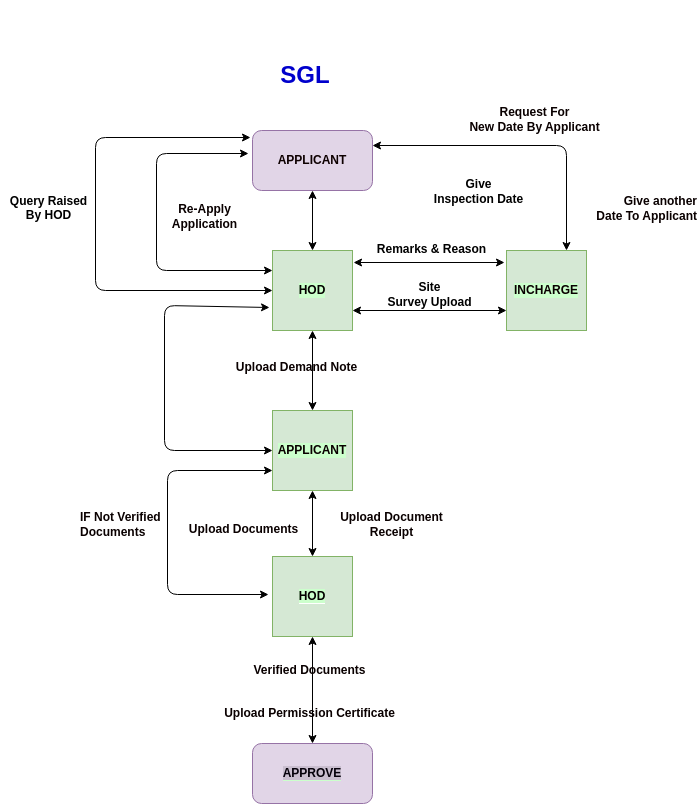

The diagram above was exported from draw.io. Its source (the exported page's mxGraphModel, read from the mxfile embedded in the PNG):
<mxGraphModel dx="457" dy="1455" grid="0" gridSize="10" guides="1" tooltips="1" connect="1" arrows="1" fold="1" page="1" pageScale="1" pageWidth="827" pageHeight="1169" background="#ffffff" math="0" shadow="0">
  <root>
    <mxCell id="0" />
    <mxCell id="1" parent="0" />
    <mxCell id="2" value="&lt;h1&gt;&lt;font color=&quot;#0000cc&quot;&gt;&lt;br&gt;&lt;/font&gt;&lt;/h1&gt;&lt;h1&gt;&lt;font color=&quot;#0000cc&quot;&gt;&amp;nbsp; &amp;nbsp; &amp;nbsp; &amp;nbsp; SGL&lt;/font&gt;&lt;/h1&gt;" style="text;html=1;strokeColor=none;fillColor=none;spacing=5;spacingTop=-20;whiteSpace=wrap;overflow=hidden;rounded=0;" vertex="1" parent="1">
      <mxGeometry x="241" y="-1122" width="190" height="120" as="geometry" />
    </mxCell>
    <mxCell id="3" value="&lt;font color=&quot;#0e0101&quot;&gt;&lt;b&gt;APPLICANT&lt;/b&gt;&lt;/font&gt;" style="rounded=1;whiteSpace=wrap;html=1;fillColor=#e1d5e7;strokeColor=#9673a6;" vertex="1" parent="1">
      <mxGeometry x="271" y="-1002" width="120" height="60" as="geometry" />
    </mxCell>
    <mxCell id="4" value="&lt;font color=&quot;#050000&quot;&gt;&lt;b&gt;HOD&lt;/b&gt;&lt;/font&gt;" style="whiteSpace=wrap;html=1;aspect=fixed;labelBackgroundColor=#CCFFCC;fillColor=#d5e8d4;strokeColor=#82b366;" vertex="1" parent="1">
      <mxGeometry x="291" y="-882" width="80" height="80" as="geometry" />
    </mxCell>
    <mxCell id="5" value="" style="endArrow=classic;startArrow=classic;html=1;fontColor=#050000;strokeColor=#000000;entryX=0.5;entryY=1;entryDx=0;entryDy=0;exitX=0.5;exitY=0;exitDx=0;exitDy=0;" edge="1" parent="1" source="4" target="3">
      <mxGeometry width="50" height="50" relative="1" as="geometry">
        <mxPoint x="301" y="-872" as="sourcePoint" />
        <mxPoint x="351" y="-922" as="targetPoint" />
      </mxGeometry>
    </mxCell>
    <mxCell id="6" value="&lt;font color=&quot;#0a0000&quot;&gt;&lt;b&gt;APPLICANT&lt;/b&gt;&lt;/font&gt;" style="whiteSpace=wrap;html=1;aspect=fixed;labelBackgroundColor=#CCFFCC;fillColor=#d5e8d4;strokeColor=#82b366;" vertex="1" parent="1">
      <mxGeometry x="291" y="-722" width="80" height="80" as="geometry" />
    </mxCell>
    <mxCell id="8" value="" style="endArrow=classic;startArrow=classic;html=1;strokeColor=#000000;fontColor=#0a0000;exitX=0.5;exitY=0;exitDx=0;exitDy=0;entryX=0.5;entryY=1;entryDx=0;entryDy=0;" edge="1" parent="1" source="6" target="4">
      <mxGeometry width="50" height="50" relative="1" as="geometry">
        <mxPoint x="311" y="-782" as="sourcePoint" />
        <mxPoint x="361" y="-832" as="targetPoint" />
      </mxGeometry>
    </mxCell>
    <mxCell id="9" value="&lt;b style=&quot;color: rgb(5, 0, 0); background-color: rgb(204, 255, 204);&quot;&gt;HOD&lt;/b&gt;" style="whiteSpace=wrap;html=1;aspect=fixed;labelBackgroundColor=#ffffff;fillColor=#d5e8d4;strokeColor=#82b366;" vertex="1" parent="1">
      <mxGeometry x="291" y="-576" width="80" height="80" as="geometry" />
    </mxCell>
    <mxCell id="10" value="" style="endArrow=classic;startArrow=classic;html=1;strokeColor=#000000;fontColor=#0a0000;exitX=0.5;exitY=0;exitDx=0;exitDy=0;entryX=0.5;entryY=1;entryDx=0;entryDy=0;" edge="1" parent="1" source="9" target="6">
      <mxGeometry width="50" height="50" relative="1" as="geometry">
        <mxPoint x="315" y="-658" as="sourcePoint" />
        <mxPoint x="365" y="-708" as="targetPoint" />
      </mxGeometry>
    </mxCell>
    <mxCell id="11" value="" style="endArrow=classic;startArrow=classic;html=1;strokeColor=#000000;fontColor=#0a0000;exitX=0;exitY=0.5;exitDx=0;exitDy=0;" edge="1" parent="1" source="6">
      <mxGeometry width="50" height="50" relative="1" as="geometry">
        <mxPoint x="250" y="-658" as="sourcePoint" />
        <mxPoint x="288" y="-825" as="targetPoint" />
        <Array as="points">
          <mxPoint x="183" y="-682" />
          <mxPoint x="183" y="-827" />
        </Array>
      </mxGeometry>
    </mxCell>
    <mxCell id="13" value="" style="endArrow=classic;startArrow=classic;html=1;strokeColor=#000000;fontColor=#0a0000;exitX=0;exitY=0.25;exitDx=0;exitDy=0;" edge="1" parent="1" source="4">
      <mxGeometry width="50" height="50" relative="1" as="geometry">
        <mxPoint x="315" y="-800" as="sourcePoint" />
        <mxPoint x="267" y="-979.0000000000001" as="targetPoint" />
        <Array as="points">
          <mxPoint x="175" y="-862" />
          <mxPoint x="175" y="-979" />
        </Array>
      </mxGeometry>
    </mxCell>
    <mxCell id="14" value="&lt;b&gt;Re-Apply&lt;br&gt;Application&lt;/b&gt;" style="text;html=1;align=center;verticalAlign=middle;resizable=0;points=[];autosize=1;strokeColor=none;fillColor=none;fontColor=#0a0000;" vertex="1" parent="1">
      <mxGeometry x="181" y="-937" width="83" height="41" as="geometry" />
    </mxCell>
    <mxCell id="16" value="&lt;b&gt;Give another &lt;br&gt;Date To Applicant&lt;/b&gt;" style="text;html=1;align=right;verticalAlign=middle;resizable=0;points=[];autosize=1;strokeColor=none;fillColor=none;fontColor=#0a0000;" vertex="1" parent="1">
      <mxGeometry x="598" y="-945" width="119" height="41" as="geometry" />
    </mxCell>
    <mxCell id="17" value="&lt;b&gt;Upload Documents&lt;/b&gt;" style="text;html=1;align=center;verticalAlign=middle;resizable=0;points=[];autosize=1;strokeColor=none;fillColor=none;fontColor=#0a0000;" vertex="1" parent="1">
      <mxGeometry x="199" y="-616" width="127" height="26" as="geometry" />
    </mxCell>
    <mxCell id="19" value="" style="endArrow=classic;startArrow=classic;html=1;strokeColor=#000000;fontColor=#0a0000;exitX=0.5;exitY=0;exitDx=0;exitDy=0;entryX=0.5;entryY=1;entryDx=0;entryDy=0;" edge="1" parent="1" source="26" target="9">
      <mxGeometry width="50" height="50" relative="1" as="geometry">
        <mxPoint x="331" y="-428.0000000000002" as="sourcePoint" />
        <mxPoint x="365" y="-506" as="targetPoint" />
      </mxGeometry>
    </mxCell>
    <mxCell id="20" value="&lt;b&gt;Verified Documents&lt;/b&gt;" style="text;html=1;align=center;verticalAlign=middle;resizable=0;points=[];autosize=1;strokeColor=none;fillColor=none;fontColor=#0a0000;" vertex="1" parent="1">
      <mxGeometry x="263" y="-475" width="130" height="26" as="geometry" />
    </mxCell>
    <mxCell id="22" value="&lt;div style=&quot;&quot;&gt;&lt;b style=&quot;text-align: center;&quot;&gt;IF Not Verified&amp;nbsp;&lt;/b&gt;&lt;/div&gt;&lt;div style=&quot;&quot;&gt;&lt;b style=&quot;text-align: center;&quot;&gt;Documents&lt;/b&gt;&lt;br&gt;&lt;/div&gt;" style="text;html=1;align=left;verticalAlign=middle;resizable=0;points=[];autosize=1;strokeColor=none;fillColor=none;fontColor=#0a0000;strokeWidth=0;" vertex="1" parent="1">
      <mxGeometry x="97" y="-628" width="102" height="41" as="geometry" />
    </mxCell>
    <mxCell id="26" value="&lt;b&gt;&lt;font color=&quot;#05000a&quot; style=&quot;background-color: rgb(201, 190, 207);&quot;&gt;APPROVE&lt;/font&gt;&lt;/b&gt;" style="rounded=1;whiteSpace=wrap;html=1;labelBackgroundColor=#CCFFCC;fontFamily=Helvetica;fillColor=#e1d5e7;strokeColor=#9673a6;" vertex="1" parent="1">
      <mxGeometry x="271" y="-389" width="120" height="60" as="geometry" />
    </mxCell>
    <mxCell id="32" value="&lt;font color=&quot;#0a0000&quot;&gt;&lt;b&gt;INCHARGE&lt;/b&gt;&lt;/font&gt;" style="whiteSpace=wrap;html=1;aspect=fixed;labelBackgroundColor=#CCFFCC;fillColor=#d5e8d4;strokeColor=#82b366;" vertex="1" parent="1">
      <mxGeometry x="525" y="-882" width="80" height="80" as="geometry" />
    </mxCell>
    <mxCell id="34" value="" style="endArrow=classic;startArrow=classic;html=1;fontColor=#050000;strokeColor=#000000;entryX=1.013;entryY=0.15;entryDx=0;entryDy=0;entryPerimeter=0;" edge="1" parent="1" target="4">
      <mxGeometry width="50" height="50" relative="1" as="geometry">
        <mxPoint x="523" y="-870" as="sourcePoint" />
        <mxPoint x="341" y="-932" as="targetPoint" />
        <Array as="points" />
      </mxGeometry>
    </mxCell>
    <mxCell id="37" value="&lt;b&gt;Remarks &amp;amp; Reason&lt;/b&gt;" style="text;html=1;align=center;verticalAlign=middle;resizable=0;points=[];autosize=1;strokeColor=none;fillColor=none;fontColor=#000000;" vertex="1" parent="1">
      <mxGeometry x="386" y="-896" width="127" height="26" as="geometry" />
    </mxCell>
    <mxCell id="38" value="" style="endArrow=classic;startArrow=classic;html=1;fontColor=#050000;strokeColor=#000000;entryX=1;entryY=0.75;entryDx=0;entryDy=0;exitX=0;exitY=0.75;exitDx=0;exitDy=0;" edge="1" parent="1" source="32" target="4">
      <mxGeometry width="50" height="50" relative="1" as="geometry">
        <mxPoint x="556" y="-882" as="sourcePoint" />
        <mxPoint x="388" y="-976" as="targetPoint" />
        <Array as="points" />
      </mxGeometry>
    </mxCell>
    <mxCell id="39" value="&lt;b&gt;Site &lt;br&gt;Survey Upload&lt;/b&gt;" style="text;html=1;align=center;verticalAlign=middle;resizable=0;points=[];autosize=1;strokeColor=none;fillColor=none;fontColor=#000000;rotation=0;" vertex="1" parent="1">
      <mxGeometry x="397" y="-859" width="102" height="41" as="geometry" />
    </mxCell>
    <mxCell id="42" value="&lt;b&gt;Give &lt;br&gt;Inspection Date&lt;/b&gt;" style="text;html=1;align=center;verticalAlign=middle;resizable=0;points=[];autosize=1;strokeColor=none;fillColor=none;fontColor=#000000;" vertex="1" parent="1">
      <mxGeometry x="443" y="-962" width="107" height="41" as="geometry" />
    </mxCell>
    <mxCell id="43" value="" style="endArrow=classic;startArrow=classic;html=1;fontColor=#050000;strokeColor=#000000;entryX=1;entryY=0.25;entryDx=0;entryDy=0;exitX=0.75;exitY=0;exitDx=0;exitDy=0;" edge="1" parent="1" source="32" target="3">
      <mxGeometry width="50" height="50" relative="1" as="geometry">
        <mxPoint x="533" y="-860.0000000000001" as="sourcePoint" />
        <mxPoint x="382.03999999999996" y="-859.9999999999999" as="targetPoint" />
        <Array as="points">
          <mxPoint x="585" y="-987" />
        </Array>
      </mxGeometry>
    </mxCell>
    <mxCell id="45" value="&lt;b style=&quot;color: rgb(10, 0, 0);&quot;&gt;Request For &lt;br&gt;New Date By Applicant&lt;/b&gt;" style="text;html=1;align=center;verticalAlign=middle;resizable=0;points=[];autosize=1;strokeColor=none;fillColor=none;fontColor=#000000;" vertex="1" parent="1">
      <mxGeometry x="479" y="-1034" width="148" height="41" as="geometry" />
    </mxCell>
    <mxCell id="46" value="&lt;b style=&quot;color: rgb(10, 0, 0);&quot;&gt;Upload Demand Note&lt;/b&gt;" style="text;html=1;align=center;verticalAlign=middle;resizable=0;points=[];autosize=1;strokeColor=none;fillColor=none;fontColor=#000000;" vertex="1" parent="1">
      <mxGeometry x="245" y="-778" width="139" height="26" as="geometry" />
    </mxCell>
    <mxCell id="48" value="" style="endArrow=classic;startArrow=classic;html=1;strokeColor=#000000;fontColor=#0a0000;exitX=0;exitY=0.5;exitDx=0;exitDy=0;" edge="1" parent="1" source="4">
      <mxGeometry width="50" height="50" relative="1" as="geometry">
        <mxPoint x="301" y="-672" as="sourcePoint" />
        <mxPoint x="269" y="-995" as="targetPoint" />
        <Array as="points">
          <mxPoint x="114" y="-842" />
          <mxPoint x="114" y="-995" />
        </Array>
      </mxGeometry>
    </mxCell>
    <mxCell id="49" value="&lt;b&gt;Query Raised &lt;br&gt;By HOD&lt;br&gt;&lt;br&gt;&lt;/b&gt;" style="text;html=1;align=center;verticalAlign=middle;resizable=0;points=[];autosize=1;strokeColor=none;fillColor=none;fontColor=#000000;" vertex="1" parent="1">
      <mxGeometry x="19" y="-945" width="95" height="55" as="geometry" />
    </mxCell>
    <mxCell id="50" value="&lt;b style=&quot;color: rgb(10, 0, 0);&quot;&gt;Upload Document&lt;br&gt;Receipt&lt;/b&gt;" style="text;html=1;align=center;verticalAlign=middle;resizable=0;points=[];autosize=1;strokeColor=none;fillColor=none;fontColor=#000000;" vertex="1" parent="1">
      <mxGeometry x="349" y="-628" width="121" height="41" as="geometry" />
    </mxCell>
    <mxCell id="51" value="" style="endArrow=classic;startArrow=classic;html=1;strokeColor=#000000;fontColor=#0a0000;entryX=0;entryY=0.75;entryDx=0;entryDy=0;" edge="1" parent="1" target="6">
      <mxGeometry width="50" height="50" relative="1" as="geometry">
        <mxPoint x="287" y="-538" as="sourcePoint" />
        <mxPoint x="298" y="-815.0000000000001" as="targetPoint" />
        <Array as="points">
          <mxPoint x="186" y="-538" />
          <mxPoint x="186" y="-662" />
        </Array>
      </mxGeometry>
    </mxCell>
    <mxCell id="53" value="&lt;font color=&quot;#0a0000&quot;&gt;&lt;b&gt;Upload Permission Certificate&lt;/b&gt;&lt;/font&gt;" style="text;html=1;align=center;verticalAlign=middle;resizable=0;points=[];autosize=1;strokeColor=none;fillColor=none;fontColor=#000000;" vertex="1" parent="1">
      <mxGeometry x="233.5" y="-432" width="189" height="26" as="geometry" />
    </mxCell>
  </root>
</mxGraphModel>